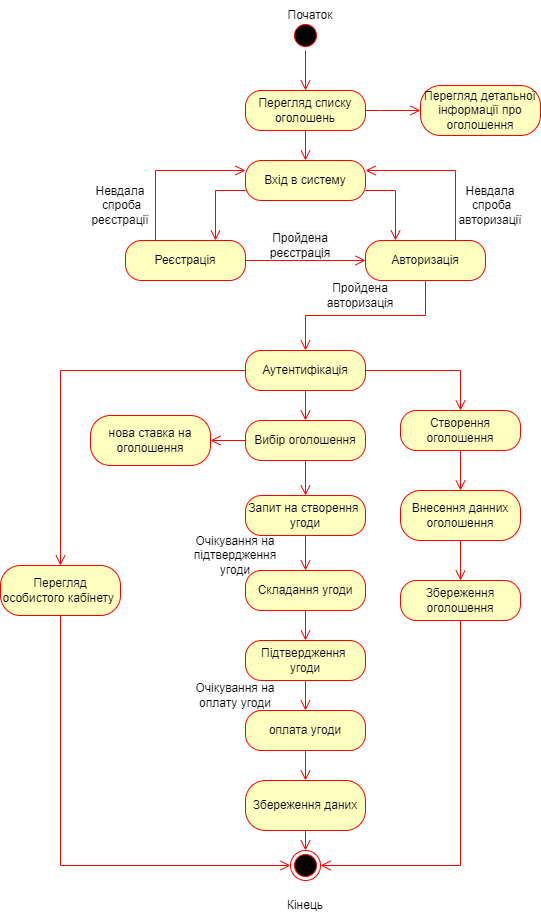

The diagram above was exported from draw.io. Its source (the exported page's mxGraphModel, read from the mxfile embedded in the PNG):
<mxGraphModel dx="3129" dy="1235" grid="1" gridSize="10" guides="1" tooltips="1" connect="1" arrows="1" fold="1" page="1" pageScale="1" pageWidth="827" pageHeight="1169" math="0" shadow="0">
  <root>
    <mxCell id="0" />
    <mxCell id="1" parent="0" />
    <mxCell id="XniXf6qLZD-58sFe8_m_-1" value="" style="ellipse;html=1;shape=startState;fillColor=#000000;strokeColor=#ff0000;" parent="1" vertex="1">
      <mxGeometry x="270" y="60" width="30" height="30" as="geometry" />
    </mxCell>
    <mxCell id="XniXf6qLZD-58sFe8_m_-2" value="" style="edgeStyle=orthogonalEdgeStyle;html=1;verticalAlign=bottom;endArrow=open;endSize=8;strokeColor=#ff0000;rounded=0;entryX=0.5;entryY=0;entryDx=0;entryDy=0;" parent="1" source="XniXf6qLZD-58sFe8_m_-1" target="GbNznCDw982LnLTlKDPe-6" edge="1">
      <mxGeometry relative="1" as="geometry">
        <mxPoint x="285" y="200" as="targetPoint" />
      </mxGeometry>
    </mxCell>
    <mxCell id="XniXf6qLZD-58sFe8_m_-3" value="Вхід в систему" style="rounded=1;whiteSpace=wrap;html=1;arcSize=40;fontColor=#000000;fillColor=#ffffc0;strokeColor=#ff0000;" parent="1" vertex="1">
      <mxGeometry x="225" y="200" width="120" height="40" as="geometry" />
    </mxCell>
    <mxCell id="XniXf6qLZD-58sFe8_m_-5" value="Реєстрація" style="rounded=1;whiteSpace=wrap;html=1;arcSize=40;fontColor=#000000;fillColor=#ffffc0;strokeColor=#ff0000;" parent="1" vertex="1">
      <mxGeometry x="105" y="280" width="120" height="40" as="geometry" />
    </mxCell>
    <mxCell id="XniXf6qLZD-58sFe8_m_-6" value="" style="edgeStyle=orthogonalEdgeStyle;html=1;verticalAlign=bottom;endArrow=open;endSize=8;strokeColor=#ff0000;rounded=0;exitX=0;exitY=0.75;exitDx=0;exitDy=0;entryX=0.75;entryY=0;entryDx=0;entryDy=0;" parent="1" source="XniXf6qLZD-58sFe8_m_-3" target="XniXf6qLZD-58sFe8_m_-5" edge="1">
      <mxGeometry relative="1" as="geometry">
        <mxPoint x="165" y="380" as="targetPoint" />
      </mxGeometry>
    </mxCell>
    <mxCell id="XniXf6qLZD-58sFe8_m_-8" value="" style="edgeStyle=orthogonalEdgeStyle;html=1;verticalAlign=bottom;endArrow=open;endSize=8;strokeColor=#ff0000;rounded=0;exitX=0.25;exitY=0;exitDx=0;exitDy=0;entryX=0;entryY=0.25;entryDx=0;entryDy=0;" parent="1" source="XniXf6qLZD-58sFe8_m_-5" target="XniXf6qLZD-58sFe8_m_-3" edge="1">
      <mxGeometry relative="1" as="geometry">
        <mxPoint x="205" y="290" as="targetPoint" />
        <mxPoint x="235" y="239.9999999999999" as="sourcePoint" />
      </mxGeometry>
    </mxCell>
    <mxCell id="XniXf6qLZD-58sFe8_m_-9" value="Авторизація" style="rounded=1;whiteSpace=wrap;html=1;arcSize=40;fontColor=#000000;fillColor=#ffffc0;strokeColor=#ff0000;" parent="1" vertex="1">
      <mxGeometry x="345" y="280" width="120" height="40" as="geometry" />
    </mxCell>
    <mxCell id="XniXf6qLZD-58sFe8_m_-10" value="" style="edgeStyle=orthogonalEdgeStyle;html=1;verticalAlign=bottom;endArrow=open;endSize=8;strokeColor=#ff0000;rounded=0;exitX=1;exitY=0.75;exitDx=0;exitDy=0;entryX=0.25;entryY=0;entryDx=0;entryDy=0;" parent="1" source="XniXf6qLZD-58sFe8_m_-3" target="XniXf6qLZD-58sFe8_m_-9" edge="1">
      <mxGeometry relative="1" as="geometry">
        <mxPoint x="205" y="290" as="targetPoint" />
        <mxPoint x="235" y="239.9999999999999" as="sourcePoint" />
      </mxGeometry>
    </mxCell>
    <mxCell id="XniXf6qLZD-58sFe8_m_-11" value="" style="edgeStyle=orthogonalEdgeStyle;html=1;verticalAlign=bottom;endArrow=open;endSize=8;strokeColor=#ff0000;rounded=0;exitX=0.75;exitY=0;exitDx=0;exitDy=0;entryX=1;entryY=0.25;entryDx=0;entryDy=0;" parent="1" source="XniXf6qLZD-58sFe8_m_-9" target="XniXf6qLZD-58sFe8_m_-3" edge="1">
      <mxGeometry relative="1" as="geometry">
        <mxPoint x="235" y="219.9999999999999" as="targetPoint" />
        <mxPoint x="145" y="290" as="sourcePoint" />
      </mxGeometry>
    </mxCell>
    <mxCell id="XniXf6qLZD-58sFe8_m_-12" value="" style="edgeStyle=orthogonalEdgeStyle;html=1;verticalAlign=bottom;endArrow=open;endSize=8;strokeColor=#ff0000;rounded=0;entryX=0;entryY=0.5;entryDx=0;entryDy=0;exitX=1;exitY=0.5;exitDx=0;exitDy=0;" parent="1" source="XniXf6qLZD-58sFe8_m_-5" target="XniXf6qLZD-58sFe8_m_-9" edge="1">
      <mxGeometry relative="1" as="geometry">
        <mxPoint x="245" y="229.9999999999999" as="targetPoint" />
        <mxPoint x="220" y="350" as="sourcePoint" />
      </mxGeometry>
    </mxCell>
    <mxCell id="XniXf6qLZD-58sFe8_m_-13" value="Аутентифікація" style="rounded=1;whiteSpace=wrap;html=1;arcSize=40;fontColor=#000000;fillColor=#ffffc0;strokeColor=#ff0000;" parent="1" vertex="1">
      <mxGeometry x="225" y="390" width="120" height="40" as="geometry" />
    </mxCell>
    <mxCell id="XniXf6qLZD-58sFe8_m_-14" value="" style="edgeStyle=orthogonalEdgeStyle;html=1;verticalAlign=bottom;endArrow=open;endSize=8;strokeColor=#ff0000;rounded=0;exitX=0.5;exitY=1;exitDx=0;exitDy=0;entryX=0.5;entryY=0;entryDx=0;entryDy=0;" parent="1" source="XniXf6qLZD-58sFe8_m_-9" target="XniXf6qLZD-58sFe8_m_-13" edge="1">
      <mxGeometry relative="1" as="geometry">
        <mxPoint x="405" y="500" as="targetPoint" />
      </mxGeometry>
    </mxCell>
    <mxCell id="XniXf6qLZD-58sFe8_m_-17" value="оплата угоди" style="rounded=1;whiteSpace=wrap;html=1;arcSize=40;fontColor=#000000;fillColor=#ffffc0;strokeColor=#ff0000;" parent="1" vertex="1">
      <mxGeometry x="225" y="750" width="120" height="40" as="geometry" />
    </mxCell>
    <mxCell id="XniXf6qLZD-58sFe8_m_-18" value="" style="edgeStyle=orthogonalEdgeStyle;html=1;verticalAlign=bottom;endArrow=open;endSize=8;strokeColor=#ff0000;rounded=0;entryX=0.5;entryY=0;entryDx=0;entryDy=0;" parent="1" source="XniXf6qLZD-58sFe8_m_-17" target="XniXf6qLZD-58sFe8_m_-21" edge="1">
      <mxGeometry relative="1" as="geometry">
        <mxPoint x="285" y="720" as="targetPoint" />
      </mxGeometry>
    </mxCell>
    <mxCell id="XniXf6qLZD-58sFe8_m_-21" value="Збереження даних" style="rounded=1;whiteSpace=wrap;html=1;arcSize=40;fontColor=#000000;fillColor=#ffffc0;strokeColor=#ff0000;" parent="1" vertex="1">
      <mxGeometry x="225" y="820" width="120" height="50" as="geometry" />
    </mxCell>
    <mxCell id="XniXf6qLZD-58sFe8_m_-22" value="" style="edgeStyle=orthogonalEdgeStyle;html=1;verticalAlign=bottom;endArrow=open;endSize=8;strokeColor=#ff0000;rounded=0;entryX=0.5;entryY=0;entryDx=0;entryDy=0;" parent="1" source="XniXf6qLZD-58sFe8_m_-21" target="XniXf6qLZD-58sFe8_m_-23" edge="1">
      <mxGeometry relative="1" as="geometry">
        <mxPoint x="285" y="810" as="targetPoint" />
      </mxGeometry>
    </mxCell>
    <mxCell id="XniXf6qLZD-58sFe8_m_-23" value="" style="ellipse;html=1;shape=endState;fillColor=#000000;strokeColor=#ff0000;" parent="1" vertex="1">
      <mxGeometry x="270" y="890" width="30" height="30" as="geometry" />
    </mxCell>
    <mxCell id="XniXf6qLZD-58sFe8_m_-24" value="Створення оголошення" style="rounded=1;whiteSpace=wrap;html=1;arcSize=40;fontColor=#000000;fillColor=#ffffc0;strokeColor=#ff0000;" parent="1" vertex="1">
      <mxGeometry x="380" y="450" width="120" height="40" as="geometry" />
    </mxCell>
    <mxCell id="XniXf6qLZD-58sFe8_m_-25" value="" style="edgeStyle=orthogonalEdgeStyle;html=1;verticalAlign=bottom;endArrow=open;endSize=8;strokeColor=#ff0000;rounded=0;entryX=0.5;entryY=0;entryDx=0;entryDy=0;" parent="1" source="XniXf6qLZD-58sFe8_m_-24" target="XniXf6qLZD-58sFe8_m_-26" edge="1">
      <mxGeometry relative="1" as="geometry">
        <mxPoint x="440" y="510" as="targetPoint" />
      </mxGeometry>
    </mxCell>
    <mxCell id="XniXf6qLZD-58sFe8_m_-26" value="Внесення данних оголошення" style="rounded=1;whiteSpace=wrap;html=1;arcSize=40;fontColor=#000000;fillColor=#ffffc0;strokeColor=#ff0000;" parent="1" vertex="1">
      <mxGeometry x="380" y="530" width="120" height="50" as="geometry" />
    </mxCell>
    <mxCell id="XniXf6qLZD-58sFe8_m_-27" value="" style="edgeStyle=orthogonalEdgeStyle;html=1;verticalAlign=bottom;endArrow=open;endSize=8;strokeColor=#ff0000;rounded=0;entryX=0.5;entryY=0;entryDx=0;entryDy=0;" parent="1" source="XniXf6qLZD-58sFe8_m_-26" target="XniXf6qLZD-58sFe8_m_-29" edge="1">
      <mxGeometry relative="1" as="geometry">
        <mxPoint x="440" y="610" as="targetPoint" />
      </mxGeometry>
    </mxCell>
    <mxCell id="XniXf6qLZD-58sFe8_m_-29" value="Збереження оголошення" style="rounded=1;whiteSpace=wrap;html=1;arcSize=40;fontColor=#000000;fillColor=#ffffc0;strokeColor=#ff0000;" parent="1" vertex="1">
      <mxGeometry x="380" y="620" width="120" height="40" as="geometry" />
    </mxCell>
    <mxCell id="XniXf6qLZD-58sFe8_m_-30" value="" style="edgeStyle=orthogonalEdgeStyle;html=1;verticalAlign=bottom;endArrow=open;endSize=8;strokeColor=#ff0000;rounded=0;entryX=1;entryY=0.5;entryDx=0;entryDy=0;" parent="1" source="XniXf6qLZD-58sFe8_m_-29" target="XniXf6qLZD-58sFe8_m_-23" edge="1">
      <mxGeometry relative="1" as="geometry">
        <mxPoint x="450" y="700" as="targetPoint" />
        <Array as="points">
          <mxPoint x="440" y="905" />
        </Array>
      </mxGeometry>
    </mxCell>
    <mxCell id="XniXf6qLZD-58sFe8_m_-31" value="" style="edgeStyle=orthogonalEdgeStyle;html=1;verticalAlign=bottom;endArrow=open;endSize=8;strokeColor=#ff0000;rounded=0;exitX=1;exitY=0.5;exitDx=0;exitDy=0;" parent="1" source="XniXf6qLZD-58sFe8_m_-13" target="XniXf6qLZD-58sFe8_m_-24" edge="1">
      <mxGeometry relative="1" as="geometry">
        <mxPoint x="295" y="400" as="targetPoint" />
        <mxPoint x="415" y="330" as="sourcePoint" />
      </mxGeometry>
    </mxCell>
    <mxCell id="XniXf6qLZD-58sFe8_m_-32" value="Вибір оголошення" style="rounded=1;whiteSpace=wrap;html=1;arcSize=40;fontColor=#000000;fillColor=#ffffc0;strokeColor=#ff0000;" parent="1" vertex="1">
      <mxGeometry x="225" y="460" width="120" height="40" as="geometry" />
    </mxCell>
    <mxCell id="XniXf6qLZD-58sFe8_m_-33" value="" style="edgeStyle=orthogonalEdgeStyle;html=1;verticalAlign=bottom;endArrow=open;endSize=8;strokeColor=#ff0000;rounded=0;entryX=0.5;entryY=0;entryDx=0;entryDy=0;" parent="1" source="XniXf6qLZD-58sFe8_m_-32" target="GbNznCDw982LnLTlKDPe-1" edge="1">
      <mxGeometry relative="1" as="geometry">
        <mxPoint x="285" y="520" as="targetPoint" />
      </mxGeometry>
    </mxCell>
    <mxCell id="XniXf6qLZD-58sFe8_m_-34" value="Складання угоди" style="rounded=1;whiteSpace=wrap;html=1;arcSize=40;fontColor=#000000;fillColor=#ffffc0;strokeColor=#ff0000;" parent="1" vertex="1">
      <mxGeometry x="225" y="610" width="120" height="40" as="geometry" />
    </mxCell>
    <mxCell id="XniXf6qLZD-58sFe8_m_-35" value="Перегляд особистого кабінету&amp;nbsp;" style="rounded=1;whiteSpace=wrap;html=1;arcSize=40;fontColor=#000000;fillColor=#ffffc0;strokeColor=#ff0000;" parent="1" vertex="1">
      <mxGeometry x="-20" y="605" width="120" height="50" as="geometry" />
    </mxCell>
    <mxCell id="XniXf6qLZD-58sFe8_m_-38" value="" style="edgeStyle=orthogonalEdgeStyle;html=1;verticalAlign=bottom;endArrow=open;endSize=8;strokeColor=#ff0000;rounded=0;exitX=0.5;exitY=1;exitDx=0;exitDy=0;entryX=0.5;entryY=0;entryDx=0;entryDy=0;" parent="1" source="XniXf6qLZD-58sFe8_m_-13" target="XniXf6qLZD-58sFe8_m_-32" edge="1">
      <mxGeometry relative="1" as="geometry">
        <mxPoint x="285" y="450" as="targetPoint" />
        <mxPoint x="295" y="500" as="sourcePoint" />
      </mxGeometry>
    </mxCell>
    <mxCell id="XniXf6qLZD-58sFe8_m_-39" value="" style="edgeStyle=orthogonalEdgeStyle;html=1;verticalAlign=bottom;endArrow=open;endSize=8;strokeColor=#ff0000;rounded=0;entryX=0.5;entryY=0;entryDx=0;entryDy=0;exitX=0.5;exitY=1;exitDx=0;exitDy=0;" parent="1" target="XniXf6qLZD-58sFe8_m_-17" edge="1">
      <mxGeometry relative="1" as="geometry">
        <mxPoint x="305" y="610" as="targetPoint" />
        <mxPoint x="285" y="720" as="sourcePoint" />
      </mxGeometry>
    </mxCell>
    <mxCell id="XniXf6qLZD-58sFe8_m_-40" value="" style="edgeStyle=orthogonalEdgeStyle;html=1;verticalAlign=bottom;endArrow=open;endSize=8;strokeColor=#ff0000;rounded=0;exitX=0;exitY=0.5;exitDx=0;exitDy=0;entryX=0.5;entryY=0;entryDx=0;entryDy=0;" parent="1" source="XniXf6qLZD-58sFe8_m_-13" target="XniXf6qLZD-58sFe8_m_-35" edge="1">
      <mxGeometry relative="1" as="geometry">
        <mxPoint x="460" y="450" as="targetPoint" />
        <mxPoint x="355.0000000000001" y="420" as="sourcePoint" />
      </mxGeometry>
    </mxCell>
    <mxCell id="XniXf6qLZD-58sFe8_m_-41" value="" style="edgeStyle=orthogonalEdgeStyle;html=1;verticalAlign=bottom;endArrow=open;endSize=8;strokeColor=#ff0000;rounded=0;exitX=0.5;exitY=1;exitDx=0;exitDy=0;entryX=0;entryY=0.5;entryDx=0;entryDy=0;" parent="1" source="XniXf6qLZD-58sFe8_m_-35" target="XniXf6qLZD-58sFe8_m_-23" edge="1">
      <mxGeometry relative="1" as="geometry">
        <mxPoint x="133.9999999999999" y="525.85" as="targetPoint" />
        <mxPoint x="235.0000000000001" y="420" as="sourcePoint" />
      </mxGeometry>
    </mxCell>
    <mxCell id="XniXf6qLZD-58sFe8_m_-43" value="Початок" style="text;html=1;strokeColor=none;fillColor=none;align=center;verticalAlign=middle;whiteSpace=wrap;rounded=0;" parent="1" vertex="1">
      <mxGeometry x="260" y="40" width="60" height="30" as="geometry" />
    </mxCell>
    <mxCell id="XniXf6qLZD-58sFe8_m_-44" value="Кінець" style="text;html=1;strokeColor=none;fillColor=none;align=center;verticalAlign=middle;whiteSpace=wrap;rounded=0;" parent="1" vertex="1">
      <mxGeometry x="255" y="930" width="60" height="30" as="geometry" />
    </mxCell>
    <mxCell id="XniXf6qLZD-58sFe8_m_-45" value="Невдала &amp;nbsp;спроба реєстрації" style="text;html=1;strokeColor=none;fillColor=none;align=center;verticalAlign=middle;whiteSpace=wrap;rounded=0;" parent="1" vertex="1">
      <mxGeometry x="70" y="230" width="60" height="30" as="geometry" />
    </mxCell>
    <mxCell id="XniXf6qLZD-58sFe8_m_-46" value="Невдала &amp;nbsp;спроба авторизації" style="text;html=1;strokeColor=none;fillColor=none;align=center;verticalAlign=middle;whiteSpace=wrap;rounded=0;" parent="1" vertex="1">
      <mxGeometry x="440" y="230" width="60" height="30" as="geometry" />
    </mxCell>
    <mxCell id="XniXf6qLZD-58sFe8_m_-47" value="&lt;span style=&quot;color: rgb(0, 0, 0); font-family: helvetica; font-size: 12px; font-style: normal; font-weight: normal; letter-spacing: normal; text-align: center; text-indent: 0px; text-transform: none; word-spacing: 0px; background-color: rgb(248, 249, 250); text-decoration: none; display: inline; float: none;&quot;&gt;Пройдена реєстрація&lt;/span&gt;" style="text;html=1;strokeColor=none;fillColor=none;align=center;verticalAlign=middle;whiteSpace=wrap;rounded=0;" parent="1" vertex="1">
      <mxGeometry x="250" y="270" width="60" height="30" as="geometry" />
    </mxCell>
    <mxCell id="XniXf6qLZD-58sFe8_m_-48" value="Пройдена авторизація" style="text;html=1;strokeColor=none;fillColor=none;align=center;verticalAlign=middle;whiteSpace=wrap;rounded=0;" parent="1" vertex="1">
      <mxGeometry x="310" y="320" width="60" height="30" as="geometry" />
    </mxCell>
    <mxCell id="GbNznCDw982LnLTlKDPe-1" value="Запит на створення&amp;nbsp; угоди" style="rounded=1;whiteSpace=wrap;html=1;arcSize=40;fontColor=#000000;fillColor=#ffffc0;strokeColor=#ff0000;" parent="1" vertex="1">
      <mxGeometry x="225" y="535" width="120" height="40" as="geometry" />
    </mxCell>
    <mxCell id="GbNznCDw982LnLTlKDPe-2" value="" style="edgeStyle=orthogonalEdgeStyle;html=1;verticalAlign=bottom;endArrow=open;endSize=8;strokeColor=#ff0000;rounded=0;entryX=0.5;entryY=0;entryDx=0;entryDy=0;exitX=0.5;exitY=1;exitDx=0;exitDy=0;" parent="1" source="GbNznCDw982LnLTlKDPe-1" target="XniXf6qLZD-58sFe8_m_-34" edge="1">
      <mxGeometry relative="1" as="geometry">
        <mxPoint x="295" y="530" as="targetPoint" />
        <mxPoint x="295" y="500" as="sourcePoint" />
      </mxGeometry>
    </mxCell>
    <mxCell id="GbNznCDw982LnLTlKDPe-4" value="Підтвердження&amp;nbsp; угоди" style="rounded=1;whiteSpace=wrap;html=1;arcSize=40;fontColor=#000000;fillColor=#ffffc0;strokeColor=#ff0000;" parent="1" vertex="1">
      <mxGeometry x="225" y="680" width="120" height="40" as="geometry" />
    </mxCell>
    <mxCell id="GbNznCDw982LnLTlKDPe-5" value="" style="edgeStyle=orthogonalEdgeStyle;html=1;verticalAlign=bottom;endArrow=open;endSize=8;strokeColor=#ff0000;rounded=0;entryX=0.5;entryY=0;entryDx=0;entryDy=0;exitX=0.5;exitY=1;exitDx=0;exitDy=0;" parent="1" source="XniXf6qLZD-58sFe8_m_-34" target="GbNznCDw982LnLTlKDPe-4" edge="1">
      <mxGeometry relative="1" as="geometry">
        <mxPoint x="295" y="620" as="targetPoint" />
        <mxPoint x="295" y="585" as="sourcePoint" />
      </mxGeometry>
    </mxCell>
    <mxCell id="GbNznCDw982LnLTlKDPe-6" value="Перегляд списку оголошень" style="rounded=1;whiteSpace=wrap;html=1;arcSize=40;fontColor=#000000;fillColor=#ffffc0;strokeColor=#ff0000;" parent="1" vertex="1">
      <mxGeometry x="225" y="130" width="120" height="40" as="geometry" />
    </mxCell>
    <mxCell id="GbNznCDw982LnLTlKDPe-7" value="Перегляд детальної інформації про оголошення" style="rounded=1;whiteSpace=wrap;html=1;arcSize=40;fontColor=#000000;fillColor=#ffffc0;strokeColor=#ff0000;" parent="1" vertex="1">
      <mxGeometry x="400" y="125" width="120" height="50" as="geometry" />
    </mxCell>
    <mxCell id="GbNznCDw982LnLTlKDPe-8" value="" style="edgeStyle=orthogonalEdgeStyle;html=1;verticalAlign=bottom;endArrow=open;endSize=8;strokeColor=#ff0000;rounded=0;exitX=1;exitY=0.5;exitDx=0;exitDy=0;entryX=0;entryY=0.5;entryDx=0;entryDy=0;" parent="1" source="GbNznCDw982LnLTlKDPe-6" target="GbNznCDw982LnLTlKDPe-7" edge="1">
      <mxGeometry relative="1" as="geometry">
        <mxPoint x="295" y="210" as="targetPoint" />
        <mxPoint x="295" y="150" as="sourcePoint" />
        <Array as="points">
          <mxPoint x="360" y="150" />
        </Array>
      </mxGeometry>
    </mxCell>
    <mxCell id="GbNznCDw982LnLTlKDPe-10" value="" style="edgeStyle=orthogonalEdgeStyle;html=1;verticalAlign=bottom;endArrow=open;endSize=8;strokeColor=#ff0000;rounded=0;entryX=0.5;entryY=0;entryDx=0;entryDy=0;exitX=0.5;exitY=1;exitDx=0;exitDy=0;" parent="1" source="GbNznCDw982LnLTlKDPe-6" target="XniXf6qLZD-58sFe8_m_-3" edge="1">
      <mxGeometry relative="1" as="geometry">
        <mxPoint x="190" y="150" as="targetPoint" />
        <mxPoint x="190" y="110" as="sourcePoint" />
      </mxGeometry>
    </mxCell>
    <mxCell id="GbNznCDw982LnLTlKDPe-12" style="edgeStyle=orthogonalEdgeStyle;rounded=0;orthogonalLoop=1;jettySize=auto;html=1;exitX=0.5;exitY=1;exitDx=0;exitDy=0;entryX=0.25;entryY=1;entryDx=0;entryDy=0;" parent="1" source="XniXf6qLZD-58sFe8_m_-43" target="XniXf6qLZD-58sFe8_m_-43" edge="1">
      <mxGeometry relative="1" as="geometry" />
    </mxCell>
    <mxCell id="GbNznCDw982LnLTlKDPe-15" value="нова ставка на оголошення" style="rounded=1;whiteSpace=wrap;html=1;arcSize=40;fontColor=#000000;fillColor=#ffffc0;strokeColor=#ff0000;" parent="1" vertex="1">
      <mxGeometry x="70" y="455" width="120" height="50" as="geometry" />
    </mxCell>
    <mxCell id="GbNznCDw982LnLTlKDPe-16" value="" style="edgeStyle=orthogonalEdgeStyle;html=1;verticalAlign=bottom;endArrow=open;endSize=8;strokeColor=#ff0000;rounded=0;exitX=0;exitY=0.5;exitDx=0;exitDy=0;" parent="1" source="XniXf6qLZD-58sFe8_m_-32" target="GbNznCDw982LnLTlKDPe-15" edge="1">
      <mxGeometry relative="1" as="geometry">
        <mxPoint x="450" y="540" as="targetPoint" />
        <mxPoint x="590" y="530" as="sourcePoint" />
      </mxGeometry>
    </mxCell>
    <mxCell id="GbNznCDw982LnLTlKDPe-17" value="Очікування на підтвердження угоди" style="text;html=1;strokeColor=none;fillColor=none;align=center;verticalAlign=middle;whiteSpace=wrap;rounded=0;" parent="1" vertex="1">
      <mxGeometry x="160" y="580" width="110" height="30" as="geometry" />
    </mxCell>
    <mxCell id="GbNznCDw982LnLTlKDPe-18" value="Очікування на оплату угоди" style="text;html=1;strokeColor=none;fillColor=none;align=center;verticalAlign=middle;whiteSpace=wrap;rounded=0;" parent="1" vertex="1">
      <mxGeometry x="160" y="720" width="110" height="30" as="geometry" />
    </mxCell>
  </root>
</mxGraphModel>